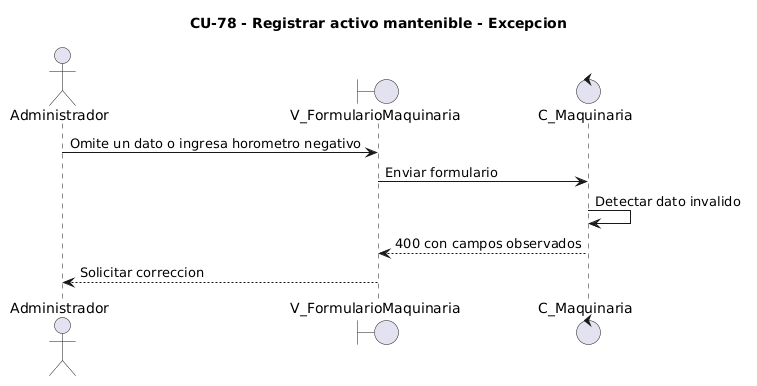

The diagram above was rendered by PlantUML. Its source (embedded in the PNG):
@startuml
title CU-78 - Registrar activo mantenible - Excepcion
actor Administrador
boundary V_FormularioMaquinaria as Vista
control C_Maquinaria as Controlador
Administrador -> Vista: Omite un dato o ingresa horometro negativo
Vista -> Controlador: Enviar formulario
Controlador -> Controlador: Detectar dato invalido
Controlador --> Vista: 400 con campos observados
Vista --> Administrador: Solicitar correccion
@enduml